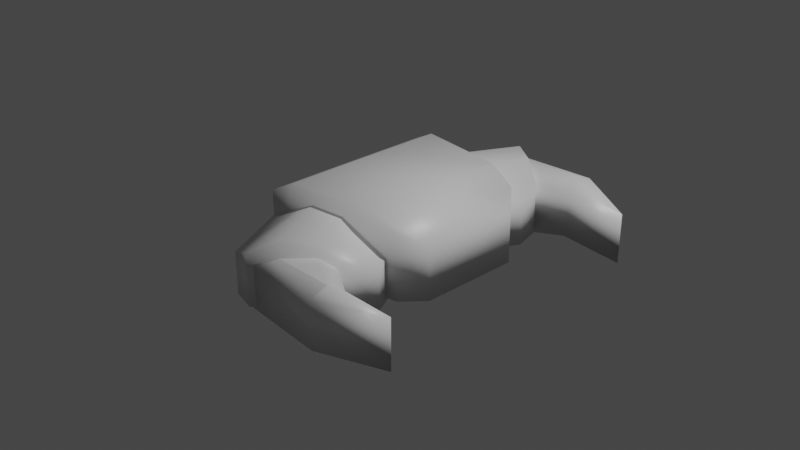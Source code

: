 # Source: croissant.blend  (saved by Blender 2.80.75; exported with 4.5.12 LTS)
import bpy
from mathutils import Matrix  # noqa: F401  (used for matrix-valued properties, if any)

bpy.ops.wm.read_factory_settings(use_empty=True)
scene = bpy.context.scene
scene.name = 'Scene'

# ---- collections
col_collection = bpy.data.collections.new('Collection'); scene.collection.children.link(col_collection)

# ---- materials (node trees are filled in below, after node groups)
mat_material_003 = bpy.data.materials.new('Material.003')
mat_material_003.alpha_threshold = 0.0
mat_material_003.use_transparent_shadow = False
mat_material_003.line_color = (0.0, 0.0, 0.0, 1.0)
mat_material = bpy.data.materials.new('Material')
mat_material.alpha_threshold = 0.0
mat_material.use_transparent_shadow = False
mat_material.line_color = (0.0, 0.0, 0.0, 1.0)
mat_material_001 = bpy.data.materials.new('Material.001')
mat_material_001.alpha_threshold = 0.0
mat_material_001.use_transparent_shadow = False
mat_material_001.line_color = (0.0, 0.0, 0.0, 1.0)
mat_material_002 = bpy.data.materials.new('Material.002')
mat_material_002.alpha_threshold = 0.0
mat_material_002.use_transparent_shadow = False
mat_material_002.line_color = (0.0, 0.0, 0.0, 1.0)
mat_material_004 = bpy.data.materials.new('Material.004')
mat_material_004.alpha_threshold = 0.0
mat_material_004.use_transparent_shadow = False
mat_material_004.line_color = (0.0, 0.0, 0.0, 1.0)

# ---- material node trees
mat_material_003.use_nodes = True; mat_material_003.node_tree.nodes.clear()
_N = mat_material_003.node_tree.nodes; _L = mat_material_003.node_tree.links
n0 = _N.new('ShaderNodeOutputMaterial'); n0.name = 'Material Output'; n0.location = (300, 300)
n1 = _N.new('ShaderNodeBsdfPrincipled'); n1.name = 'Principled BSDF'; n1.location = (10, 300)
n1.distribution = 'GGX'
n1.subsurface_method = 'BURLEY'
n1.inputs[2].default_value = 0.4
n1.inputs[3].default_value = 1.45
n1.inputs[27].default_value = (0.0, 0.0, 0.0, 1.0)
n1.inputs[28].default_value = 1.0
_L.new(n1.outputs[0], n0.inputs[0])
n0.is_active_output = True
mat_material.use_nodes = True; mat_material.node_tree.nodes.clear()
_N = mat_material.node_tree.nodes; _L = mat_material.node_tree.links
n0 = _N.new('ShaderNodeOutputMaterial'); n0.name = 'Material Output'; n0.location = (300, 300)
n1 = _N.new('ShaderNodeBsdfPrincipled'); n1.name = 'Principled BSDF'; n1.location = (10, 300)
n1.distribution = 'GGX'
n1.subsurface_method = 'BURLEY'
n1.inputs[2].default_value = 0.4
n1.inputs[3].default_value = 1.45
n1.inputs[27].default_value = (0.0, 0.0, 0.0, 1.0)
n1.inputs[28].default_value = 1.0
_L.new(n1.outputs[0], n0.inputs[0])
n0.is_active_output = True
mat_material_001.use_nodes = True; mat_material_001.node_tree.nodes.clear()
_N = mat_material_001.node_tree.nodes; _L = mat_material_001.node_tree.links
n0 = _N.new('ShaderNodeOutputMaterial'); n0.name = 'Material Output'; n0.location = (300, 300)
n1 = _N.new('ShaderNodeBsdfPrincipled'); n1.name = 'Principled BSDF'; n1.location = (10, 300)
n1.distribution = 'GGX'
n1.subsurface_method = 'BURLEY'
n1.inputs[2].default_value = 0.4
n1.inputs[3].default_value = 1.45
n1.inputs[27].default_value = (0.0, 0.0, 0.0, 1.0)
n1.inputs[28].default_value = 1.0
_L.new(n1.outputs[0], n0.inputs[0])
n0.is_active_output = True
mat_material_002.use_nodes = True; mat_material_002.node_tree.nodes.clear()
_N = mat_material_002.node_tree.nodes; _L = mat_material_002.node_tree.links
n0 = _N.new('ShaderNodeOutputMaterial'); n0.name = 'Material Output'; n0.location = (300, 300)
n1 = _N.new('ShaderNodeBsdfPrincipled'); n1.name = 'Principled BSDF'; n1.location = (10, 300)
n1.distribution = 'GGX'
n1.subsurface_method = 'BURLEY'
n1.inputs[2].default_value = 0.4
n1.inputs[3].default_value = 1.45
n1.inputs[27].default_value = (0.0, 0.0, 0.0, 1.0)
n1.inputs[28].default_value = 1.0
_L.new(n1.outputs[0], n0.inputs[0])
n0.is_active_output = True
mat_material_004.use_nodes = True; mat_material_004.node_tree.nodes.clear()
_N = mat_material_004.node_tree.nodes; _L = mat_material_004.node_tree.links
n0 = _N.new('ShaderNodeOutputMaterial'); n0.name = 'Material Output'; n0.location = (300, 300)
n1 = _N.new('ShaderNodeBsdfPrincipled'); n1.name = 'Principled BSDF'; n1.location = (10, 300)
n1.distribution = 'GGX'
n1.subsurface_method = 'BURLEY'
n1.inputs[2].default_value = 0.4
n1.inputs[3].default_value = 1.45
n1.inputs[27].default_value = (0.0, 0.0, 0.0, 1.0)
n1.inputs[28].default_value = 1.0
_L.new(n1.outputs[0], n0.inputs[0])
n0.is_active_output = True

# ---- world
world_world = bpy.data.worlds.new('World'); scene.world = world_world
world_world.use_nodes = True; world_world.node_tree.nodes.clear()
_N = world_world.node_tree.nodes; _L = world_world.node_tree.links
n0 = _N.new('ShaderNodeOutputWorld'); n0.name = 'World Output'; n0.location = (300, 300)
n1 = _N.new('ShaderNodeBackground'); n1.name = 'Background'; n1.location = (10, 300)
n1.inputs[0].default_value = (0.05088, 0.05088, 0.05088, 1.0)
_L.new(n1.outputs[0], n0.inputs[0])
n0.is_active_output = True
world_world.color = (0.05088, 0.05088, 0.05088)
world_world.use_sun_shadow = False
world_world.sun_shadow_jitter_overblur = 0.0

# ---- cameras
cam_camera = bpy.data.cameras.new('Camera')
cam_camera.clip_end = 100.0
cam_camera.ortho_scale = 7.314

# ---- lights
light_light = bpy.data.lights.new('Light', 'POINT')
light_light.transmission_factor = 0.0
light_light.energy = 1000.0
light_light.shadow_soft_size = 0.1
light_light.shadow_maximum_resolution = 0.006
light_light.use_absolute_resolution = True

# ---- meshes
me_cube_003 = bpy.data.meshes.new('Cube.003')
me_cube_003.from_pydata([(1.249, -0.8507, 1.611), (-2.497, 0.6598, 1.611), (-0.4093, -1.398, 1.611), (-2.141, -3.928, 1.484), (-0.3622, -6.39, 1.484), (-1.63, -3.1, 1.484), (1.32, -3.821, 1.484), (-2.86, -7.493, 1.611), (-5.895, -4.926, 1.611), (-2.978, -5.751, 1.611), (-1.11, -1.912, -2.184), (-3.118, -4.896, -2.184), (0.8253, -2.907, -2.184), (-1.468, -6.314, -2.184), (-1.49, -4.829, -1.508), (-2.141, -3.928, -0.4045), (-3.73, -6.077, -1.508), (-0.3622, -6.39, -0.4045), (-1.013, -5.489, -1.508), (-3.42, -6.83, -1.508), (-1.63, -3.1, -0.4045), (-0.5504, -3.363, -1.508), (-0.2377, -0.8181, -1.508), (0.241, -3.557, -1.508), (1.32, -3.821, -0.4045), (0.577, -0.822, -1.508), (0.864, -0.9777, -1.0), (1.249, -0.8507, -0.6619), (-2.497, 0.6598, -0.6619), (-0.9172, 0.4268, -1.0), (-0.4093, -1.398, -0.6619), (-0.08536, -1.291, -1.0), (-2.712, -7.593, -0.3618), (-2.739, -7.188, -0.7), (-4.86, -5.967, -1.0), (-5.895, -4.926, -0.6619), (-2.955, -6.091, -1.0), (-2.978, -5.751, -0.6619), (-1.693, -1.612, 1.314), (-2.352, -1.781, 1.314), (-3.707, -3.795, 1.314), (-3.616, -4.469, 1.314), (1.559, -3.793, 1.314), (1.409, -3.207, 1.314), (-0.9704, -6.742, 1.314), (-0.3713, -6.661, 1.314), (-3.756, -4.828, 1.484), (-3.98, -5.47, 1.484), (-3.17, -7.437, 1.484), (-2.599, -7.636, 1.484), (-0.8937, -0.815, 1.484), (-1.404, -1.264, 1.484), (1.633, -1.279, 1.484), (1.233, -0.8252, 1.484), (-2.352, -1.781, -1.08), (-1.693, -1.612, -1.532), (-3.616, -4.469, -1.532), (-3.707, -3.795, -1.08), (1.409, -3.207, -1.532), (1.559, -3.793, -1.08), (-0.3713, -6.661, -1.08), (-0.9704, -6.742, -1.532), (-3.98, -5.47, -0.8564), (-3.756, -4.828, -0.4045), (-2.599, -7.636, -0.4045), (-3.17, -7.437, -0.8564), (-1.404, -1.264, -0.4045), (-0.8937, -0.815, -0.8564), (1.233, -0.8252, -0.8564), (1.633, -1.279, -0.4045), (-4.838, -5.979, -0.9969), (-4.818, -5.631, -0.6619), (-4.941, -6.315, -0.548), (-4.929, -6.317, 1.611), (-4.836, -5.969, -1.0), (-4.495, -5.652, 1.611), (-1.028, -0.1192, 1.611), (-1.078, -0.01672, -0.6619), (-0.2378, 0.3217, -0.6619), (-0.6513, 0.2171, -1.0), (-0.2193, 0.3071, 1.611), (-0.7888, 0.1618, -1.0)], [], [(0, 80, 76, 2), (7, 32, 33, 36, 37, 9), (30, 2, 76, 77), (26, 27, 0, 2, 30, 31), (29, 79, 81), (45, 60, 59, 42), (4, 3, 46, 47, 48, 49), (4, 17, 18, 14, 15, 3), (39, 54, 57, 40), (10, 12, 13, 11), (41, 56, 11, 13, 61, 44), (49, 64, 17, 4), (22, 67, 50, 53, 68, 25), (23, 24, 6, 5, 20, 21), (3, 15, 63, 46), (14, 18, 19, 16), (47, 62, 16, 19, 65, 48), (20, 5, 51, 66), (10, 11, 56, 57, 54, 55), (5, 6, 52, 53, 50, 51), (23, 21, 22, 25), (69, 52, 6, 24), (8, 35, 72, 73), (8, 73, 75), (9, 37, 71, 75), (33, 70, 74, 36), (13, 12, 58, 59, 60, 61), (14, 16, 62, 63, 15), (19, 18, 17, 64, 65), (22, 21, 20, 66, 67), (23, 25, 68, 69, 24), (42, 43, 38, 39, 40, 41, 44, 45), (29, 81, 77, 28), (26, 79, 78, 27), (36, 74, 71, 37), (34, 70, 72, 35), (28, 1, 80, 78), (42, 59, 58, 43), (54, 39, 38, 55), (56, 41, 40, 57), (60, 45, 44, 61), (62, 47, 46, 63), (64, 49, 48, 65), (50, 67, 66, 51), (52, 69, 68, 53), (43, 58, 12, 10, 55, 38), (72, 70, 33, 32), (74, 70, 34), (73, 72, 32, 7), (75, 73, 7, 9), (71, 74, 34, 35), (75, 71, 35, 8), (77, 81, 31, 30), (78, 80, 0, 27), (78, 79, 29, 28), (77, 76, 1, 28), (76, 80, 1), (81, 79, 26, 31)])
me_cube_003.polygons.foreach_set('use_smooth', [True] * 58)
me_cube_003.polygons.foreach_set('material_index', [0, 4, 0, 0, 0, 1, 2, 2, 1, 1, 1, 2, 3, 3, 2, 2, 2, 3, 1, 3, 3, 3, 4, 4, 4, 4, 1, 2, 2, 3, 3, 1, 0, 0, 4, 4, 0, 1, 1, 1, 1, 2, 2, 3, 3, 1, 4, 4, 4, 4, 4, 4, 0, 0, 0, 0, 0, 0])
_uv = me_cube_003.uv_layers.new(name='UVMap')
_uv.uv.foreach_set('vector', [0.375, 0.0, 0.493, 0.0, 0.625, 0.1435, 0.625, 0.25, 0.125, 0.5, 0.3327, 0.5, 0.433, 0.5, 0.5762, 0.5, 0.5827, 0.5, 0.375, 0.5, 0.4173, 0.5, 0.625, 0.5, 0.625, 0.6065, 0.4173, 0.6151, 0.183, 0.5, 0.1673, 0.5, 0.375, 0.5, 0.625, 0.5, 0.4173, 0.5, 0.3262, 0.5, 0.4238, 0.808, 0.4452, 0.808, 0.4238, 0.8301, 0.375, 0.526, 0.5618, 0.526, 0.5618, 0.724, 0.375, 0.724, 0.375, 0.75, 0.625, 0.75, 0.625, 0.9506, 0.5875, 1.0, 0.4125, 1.0, 0.375, 0.9623, 0.625, 0.5, 0.7835, 0.5, 0.875, 0.5915, 0.875, 0.6585, 0.7835, 0.75, 0.625, 0.75, 0.125, 0.5341, 0.3118, 0.5341, 0.3118, 0.7159, 0.125, 0.7159, 0.4382, 0.0, 0.5618, 0.0, 0.5618, 0.25, 0.4382, 0.25, 0.375, 0.2759, 0.5877, 0.2759, 0.625, 0.3132, 0.625, 0.4368, 0.5877, 0.4741, 0.375, 0.4741, 0.375, 0.5377, 0.5335, 0.5377, 0.5335, 0.75, 0.375, 0.75, 0.375, 0.3415, 0.429, 0.2875, 0.625, 0.2875, 0.625, 0.4625, 0.429, 0.4625, 0.375, 0.4085, 0.625, 0.5915, 0.7165, 0.5, 0.875, 0.5, 0.875, 0.75, 0.7165, 0.75, 0.625, 0.6585, 0.125, 0.5, 0.2835, 0.5, 0.2835, 0.7006, 0.125, 0.7006, 0.4665, 0.0, 0.5335, 0.0, 0.5335, 0.25, 0.4665, 0.25, 0.375, 0.2875, 0.571, 0.2875, 0.625, 0.3415, 0.625, 0.4085, 0.571, 0.4625, 0.375, 0.4625, 0.2165, 0.5, 0.375, 0.5, 0.375, 0.7006, 0.2165, 0.7006, 0.4382, 0.0, 0.4382, 0.25, 0.4009, 0.25, 0.375, 0.2159, 0.375, 0.03409, 0.4009, 0.0, 0.375, 0.0, 0.625, 0.0, 0.625, 0.2123, 0.5875, 0.25, 0.4125, 0.25, 0.375, 0.2006, 0.4665, 0.75, 0.5335, 0.75, 0.5335, 1.0, 0.4665, 1.0, 0.4665, 0.5377, 0.625, 0.5377, 0.625, 0.75, 0.4665, 0.75, 0.625, 0.5, 0.8327, 0.5, 0.8327, 0.5949, 0.625, 0.5999, 0.375, 0.75, 0.4749, 0.75, 0.375, 0.886, 0.375, 0.5, 0.5827, 0.5, 0.5827, 0.6383, 0.375, 0.614, 0.433, 0.05805, 0.5747, 0.05805, 0.5762, 0.05983, 0.5762, 0.2012, 0.5618, 0.25, 0.5618, 0.0, 0.5991, 0.0, 0.625, 0.02604, 0.625, 0.224, 0.5991, 0.25, 0.4665, 0.0, 0.4665, 0.25, 0.4125, 0.25, 0.375, 0.2006, 0.375, 0.0, 0.5335, 0.25, 0.5335, 0.0, 0.625, 0.0, 0.625, 0.2123, 0.5875, 0.25, 0.5335, 1.0, 0.5335, 0.75, 0.625, 0.75, 0.625, 0.9506, 0.5875, 1.0, 0.4665, 0.75, 0.4665, 1.0, 0.4125, 1.0, 0.375, 0.9623, 0.375, 0.75, 0.375, 0.776, 0.4009, 0.75, 0.5991, 0.75, 0.625, 0.7841, 0.625, 0.9659, 0.5991, 1.0, 0.4009, 1.0, 0.375, 0.974, 0.4238, 0.808, 0.4238, 0.8301, 0.375, 0.8849, 0.375, 0.75, 0.567, 0.808, 0.4452, 0.808, 0.5055, 0.75, 0.625, 0.75, 0.5762, 0.2012, 0.5762, 0.05983, 0.625, 0.1117, 0.625, 0.25, 0.5762, 0.05805, 0.5747, 0.05805, 0.5301, 0.0, 0.625, 0.0, 0.6673, 0.5, 0.875, 0.5, 0.875, 0.632, 0.6673, 0.6305, 0.375, 0.724, 0.5618, 0.724, 0.5618, 0.75, 0.375, 0.75, 0.3118, 0.5341, 0.125, 0.5341, 0.125, 0.5, 0.3118, 0.5, 0.5877, 0.2759, 0.375, 0.2759, 0.375, 0.25, 0.5618, 0.25, 0.5618, 0.526, 0.375, 0.526, 0.375, 0.4741, 0.5877, 0.4741, 0.571, 0.2875, 0.375, 0.2875, 0.375, 0.25, 0.5335, 0.25, 0.5335, 0.5377, 0.375, 0.5377, 0.375, 0.4625, 0.571, 0.4625, 0.625, 0.2875, 0.429, 0.2875, 0.4665, 0.25, 0.625, 0.25, 0.625, 0.5377, 0.4665, 0.5377, 0.429, 0.4625, 0.625, 0.4625, 0.625, 0.5259, 0.8377, 0.5259, 0.875, 0.5632, 0.875, 0.6868, 0.8377, 0.7241, 0.625, 0.7241, 0.5301, 0.0, 0.5747, 0.05805, 0.433, 0.05805, 0.375, 0.0, 0.5762, 0.05983, 0.5747, 0.05805, 0.5762, 0.05805, 0.625, 0.5999, 0.8327, 0.5949, 0.8327, 0.75, 0.625, 0.75, 0.375, 0.886, 0.4749, 0.75, 0.625, 0.75, 0.375, 1.0, 0.625, 0.1117, 0.5762, 0.05983, 0.5762, 0.05805, 0.625, 0.0, 0.375, 0.614, 0.5827, 0.6383, 0.5827, 0.75, 0.375, 0.75, 0.375, 0.8849, 0.4238, 0.8301, 0.4238, 0.9512, 0.375, 1.0, 0.6673, 0.6305, 0.875, 0.632, 0.875, 0.75, 0.6673, 0.75, 0.5055, 0.75, 0.4452, 0.808, 0.4238, 0.808, 0.375, 0.75, 0.4173, 0.6151, 0.625, 0.6065, 0.625, 0.75, 0.4173, 0.75, 0.625, 0.1435, 0.493, 0.0, 0.625, 0.0, 0.4238, 0.8301, 0.4452, 0.808, 0.567, 0.808, 0.4238, 0.9512])
me_cube_003.materials.append(mat_material_003)
me_cube_003.materials.append(mat_material)
me_cube_003.materials.append(mat_material_001)
me_cube_003.materials.append(mat_material_002)
me_cube_003.materials.append(mat_material_004)
me_cube_003.use_remesh_preserve_volume = False
me_cube_003.use_remesh_preserve_attributes = False
me_cube_003.use_mirror_vertex_groups = False
me_cube_003.update()

# ---- objects
ob_light = bpy.data.objects.new('Light', light_light)
ob_camera = bpy.data.objects.new('Camera', cam_camera)
ob_croissant = bpy.data.objects.new('croissant', me_cube_003)

# ---- transforms, parenting, visibility, modifiers, constraints
ob_light.location = (4.076, 1.005, 5.904)
ob_light.rotation_euler = (0.6503, 0.05522, 1.866)
ob_light.lock_rotations_4d = False
ob_light.empty_display_type = 'ARROWS'
ob_light.color = (0.0, 0.0, 0.0, 0.0)
ob_light.lineart.crease_threshold = 0.0
ob_camera.location = (7.359, -6.926, 4.958)
ob_camera.rotation_euler = (1.109, 0.0, 0.8149)
ob_camera.lock_rotations_4d = False
ob_camera.empty_display_type = 'ARROWS'
ob_camera.color = (0.0, 0.0, 0.0, 0.0)
ob_camera.display_type = 'WIRE'
ob_camera.lineart.crease_threshold = 0.0
ob_croissant.location = (0.562, 1.834, 0.0)
ob_croissant.rotation_euler = (-3.142, 3.961e-08, 2.549)
ob_croissant.scale = (0.4579, 0.4579, 0.2399)
ob_croissant.lock_rotations_4d = False
ob_croissant.empty_display_type = 'ARROWS'
ob_croissant.lineart.crease_threshold = 0.0

# ---- collection membership
col_collection.objects.link(ob_light)
col_collection.objects.link(ob_camera)
col_collection.objects.link(ob_croissant)

# ---- scene / render settings (as saved in the file)
scene.camera = ob_camera
scene.frame_start = 1; scene.frame_end = 250; scene.frame_set(1)
scene.render.engine = 'BLENDER_EEVEE_NEXT'
scene.cycles.use_denoising = False
scene.cycles.samples = 128
scene.cycles.sampling_pattern = 'TABULATED_SOBOL'
scene.cycles.use_adaptive_sampling = False
scene.cycles.use_light_tree = False
scene.view_settings.view_transform = 'Filmic'
bpy.context.view_layer.update()
